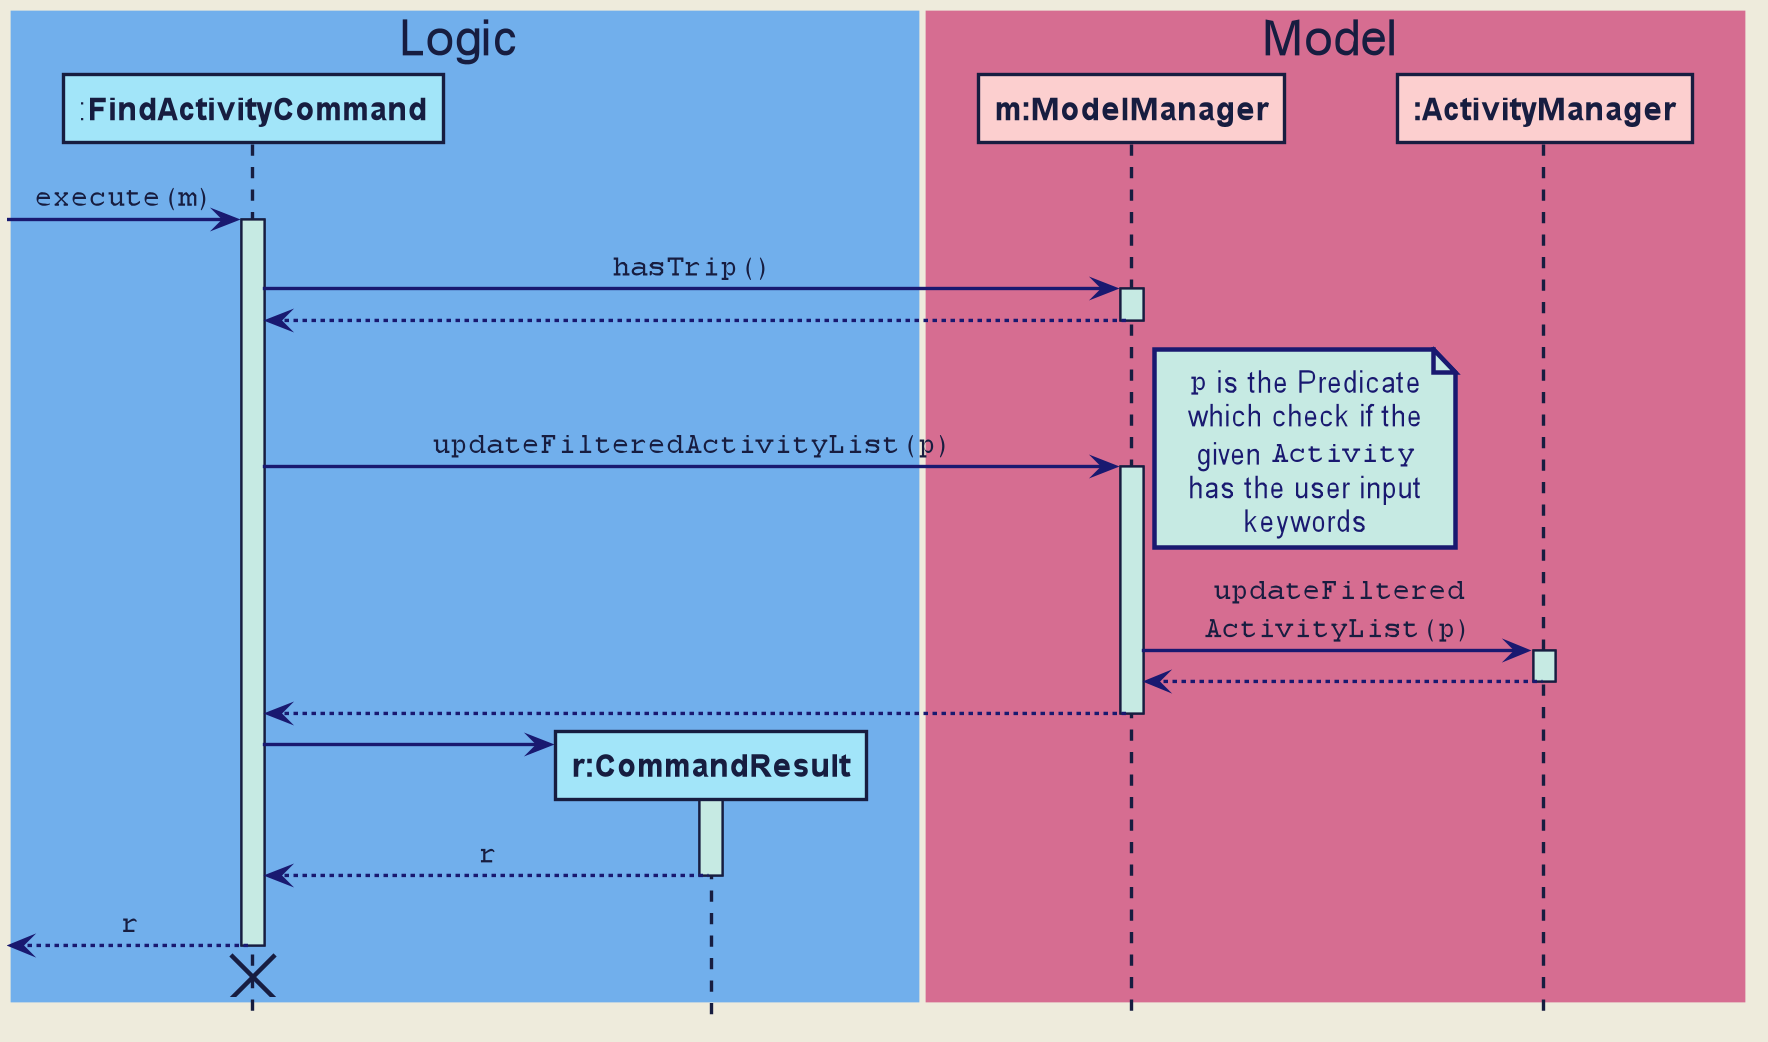

The diagram above was rendered by PlantUML. Its source (embedded in the PNG):
@startuml







skinparam BackgroundColor #EEEBDC
skinparam Shadowing false
skinparam MinClassWidth 50
skinparam PackageStyle Rectangle

skinparam Default {
    FontColor #171D40
    FontName Arial
    TextAlignment center
}

skinparam Participant {
    Padding 10
    BorderColor #171D40
}

skinparam Title {
    FontColor #171D40
    FontName Arial
    FontSize 22
}

skinparam Arrow {
    Thickness 1.5
    Color MidNightBlue
}

skinparam Note {
    BackgroundColor #C6EAE3
    FontColor MidNightBlue
    BorderColor MidNightBlue
    BorderThickness 2
}

skinparam Class {
    BorderThickness 1
    BorderColor #171D40
    BackgroundColor #A2E5F9
    AttributeFontColor MidNightBlue
    AttributeIconSize 0
    StereotypeFontColor #171D40
    StereotypeFontStyle normal
    FontName Arial
}

skinparam Object {
    BorderThickness 2
    BorderColor #171D40
    BackgroundColor #C6EAE3
    AttributeFontColor MidNightBlue
    AttributeIconSize 0
    StereotypeFontColor #171D40
    StereotypeFontStyle normal
    FontName Arial
}

skinparam Actor {
    BorderColor #000000
    Color #000000
    FontName Arial
}

skinparam Sequence {
    LifeLineBackgroundColor #C6EAE3
    LifeLineBorderColor #171D40
    LifeLineBorderThickness 1.5
    MessageAlignment center
    SequenceParticipantBorderThickness 10
    ReferenceBackgroundColor #C6EAE3
    ReferenceBorderColor #171D40
    TitleFontColor #171D40
    StereotypeFontStyle normal
    BoxFontSize 22
    BoxFontName Arial
    BoxFontStyle normal
    BoxPadding 0
    BoxBorderColor #EEEBDC
}

skinparam Participant {
    Padding 20
}

skinparam Activity {
    StartColor #171D40
    EndColor #171D40
    BorderThickness 1.5
    BorderColor #171D40
    BackgroundColor #A2E5F9
    DiamondBackgroundColor #A2E5F9
    DiamondBorderColor #171D40
}

hide footbox
hide circle

box Logic #71AFEC
participant ":**FindActivityCommand**" as FindActivityCommand #A2E5F9
participant "**r:CommandResult**" as CommandResult #A2E5F9
end box

box Model #D66D91
participant "**m:ModelManager**" as ModelManager #FCCFCF
participant "**:ActivityManager**" as ActivityManager #FCCFCF
end box

[-> FindActivityCommand : ""execute(m)""
activate FindActivityCommand

FindActivityCommand -> ModelManager : ""hasTrip()""
activate ModelManager

ModelManager --> FindActivityCommand
deactivate

FindActivityCommand -> ModelManager : ""updateFilteredActivityList(p)""
activate ModelManager

note right
""p"" is the Predicate
which check if the
given ""Activity""
has the user input
keywords
end note

ModelManager -> ActivityManager : ""updateFiltered""\n""ActivityList(p)""
activate ActivityManager

ActivityManager --> ModelManager
deactivate ActivityManager

ModelManager --> FindActivityCommand
deactivate

create CommandResult
FindActivityCommand -> CommandResult
activate CommandResult

CommandResult --> FindActivityCommand : ""r""
deactivate CommandResult

[<-- FindActivityCommand : ""r""
deactivate FindActivityCommand

FindActivityCommand -[hidden]> CommandResult
destroy FindActivityCommand




@enduml